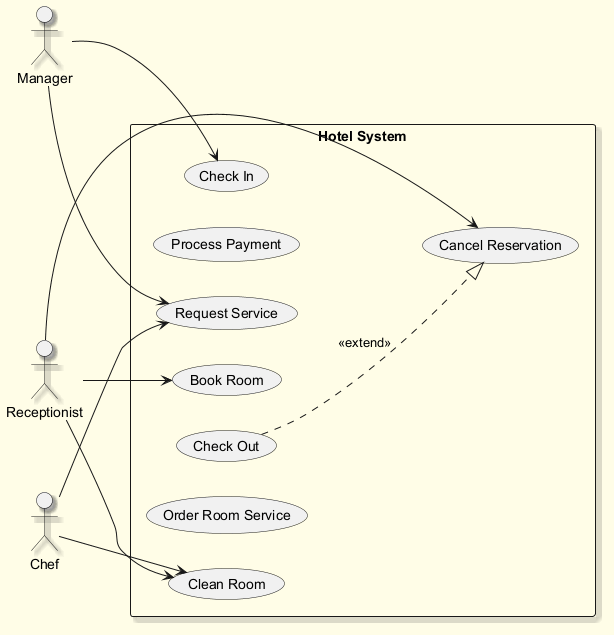

The diagram above was rendered by PlantUML. Its source (embedded in the PNG):
@startuml
skinparam backgroundColor #FFFDE7
skinparam classBackgroundColor #FFF9C4
skinparam classBorderColor #F57F17
skinparam shadowing true
left to right direction
actor "Manager" as M
actor "Receptionist" as R
actor "Chef" as C
rectangle "Hotel System" {
  usecase "Clean Room" as UC_CleanRoom
  usecase "Process Payment" as UC_ProcessPayment
  usecase "Request Service" as UC_RequestService
  usecase "Book Room" as UC_BookRoom
  usecase "Check Out" as UC_CheckOut
  usecase "Order Room Service" as UC_OrderRoomService
  usecase "Check In" as UC_CheckIn
  usecase "Cancel Reservation" as UC_CancelReservation
}
M --> UC_CheckIn
M --> UC_RequestService
R --> UC_BookRoom
R --> UC_CancelReservation
R --> UC_CleanRoom
C --> UC_RequestService
C --> UC_CleanRoom
UC_CheckOut ..|> UC_CancelReservation : <<extend>>
@enduml